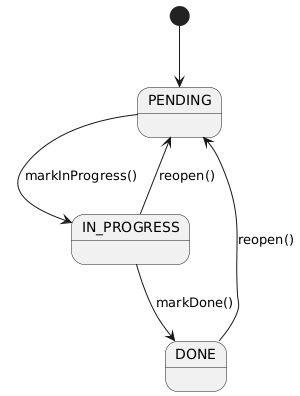

The diagram above was rendered by PlantUML. Its source (embedded in the PNG):
@startuml state_diagram

[*] --> PENDING

PENDING --> IN_PROGRESS : markInProgress()
IN_PROGRESS --> DONE : markDone()
DONE --> PENDING : reopen()
IN_PROGRESS --> PENDING : reopen()

@enduml